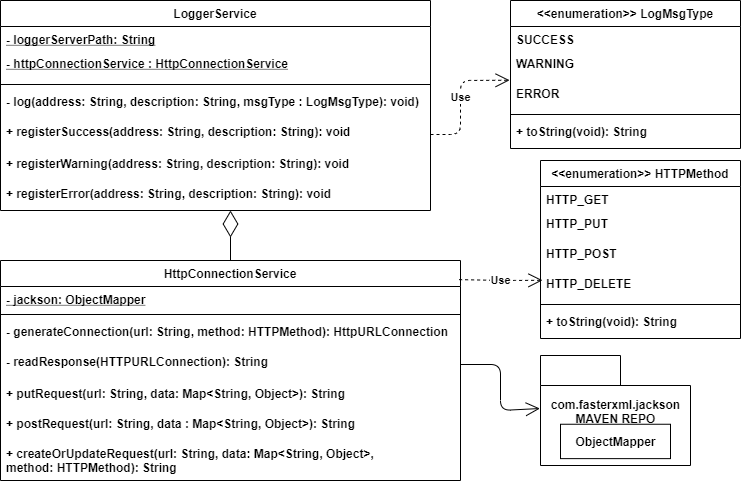

The diagram above was exported from draw.io. Its source (the exported page's mxGraphModel, read from the mxfile embedded in the PNG):
<mxGraphModel dx="362" dy="272" grid="1" gridSize="10" guides="1" tooltips="1" connect="1" arrows="1" fold="1" page="1" pageScale="1" pageWidth="827" pageHeight="1169" math="0" shadow="0">
  <root>
    <mxCell id="WIyWlLk6GJQsqaUBKTNV-0" />
    <mxCell id="WIyWlLk6GJQsqaUBKTNV-1" parent="WIyWlLk6GJQsqaUBKTNV-0" />
    <mxCell id="LAdZjZObFxrwDexfej0z-448" value="&lt;&lt;enumeration&gt;&gt; LogMsgType" style="swimlane;fontStyle=1;align=center;verticalAlign=top;childLayout=stackLayout;horizontal=1;startSize=26;horizontalStack=0;resizeParent=1;resizeParentMax=0;resizeLast=0;collapsible=1;marginBottom=0;" parent="WIyWlLk6GJQsqaUBKTNV-1" vertex="1">
      <mxGeometry x="570" y="120" width="230" height="148" as="geometry">
        <mxRectangle x="100" y="140" width="140" height="26" as="alternateBounds" />
      </mxGeometry>
    </mxCell>
    <mxCell id="LAdZjZObFxrwDexfej0z-449" value="SUCCESS" style="text;strokeColor=none;fillColor=none;align=left;verticalAlign=top;spacingLeft=4;spacingRight=4;overflow=hidden;rotatable=0;points=[[0,0.5],[1,0.5]];portConstraint=eastwest;fontStyle=1" parent="LAdZjZObFxrwDexfej0z-448" vertex="1">
      <mxGeometry y="26" width="230" height="24" as="geometry" />
    </mxCell>
    <mxCell id="LAdZjZObFxrwDexfej0z-588" value="WARNING" style="text;strokeColor=none;fillColor=none;align=left;verticalAlign=top;spacingLeft=4;spacingRight=4;overflow=hidden;rotatable=0;points=[[0,0.5],[1,0.5]];portConstraint=eastwest;fontStyle=1" parent="LAdZjZObFxrwDexfej0z-448" vertex="1">
      <mxGeometry y="50" width="230" height="30" as="geometry" />
    </mxCell>
    <mxCell id="LAdZjZObFxrwDexfej0z-589" value="ERROR" style="text;strokeColor=none;fillColor=none;align=left;verticalAlign=top;spacingLeft=4;spacingRight=4;overflow=hidden;rotatable=0;points=[[0,0.5],[1,0.5]];portConstraint=eastwest;fontStyle=1" parent="LAdZjZObFxrwDexfej0z-448" vertex="1">
      <mxGeometry y="80" width="230" height="30" as="geometry" />
    </mxCell>
    <mxCell id="LAdZjZObFxrwDexfej0z-451" value="" style="line;strokeWidth=1;fillColor=none;align=left;verticalAlign=middle;spacingTop=-1;spacingLeft=3;spacingRight=3;rotatable=0;labelPosition=right;points=[];portConstraint=eastwest;fontStyle=1" parent="LAdZjZObFxrwDexfej0z-448" vertex="1">
      <mxGeometry y="110" width="230" height="8" as="geometry" />
    </mxCell>
    <mxCell id="LAdZjZObFxrwDexfej0z-452" value="+ toString(void): String" style="text;strokeColor=none;fillColor=none;align=left;verticalAlign=top;spacingLeft=4;spacingRight=4;overflow=hidden;rotatable=0;points=[[0,0.5],[1,0.5]];portConstraint=eastwest;fontStyle=1" parent="LAdZjZObFxrwDexfej0z-448" vertex="1">
      <mxGeometry y="118" width="230" height="30" as="geometry" />
    </mxCell>
    <mxCell id="LAdZjZObFxrwDexfej0z-615" value="LoggerService" style="swimlane;fontStyle=1;align=center;verticalAlign=top;childLayout=stackLayout;horizontal=1;startSize=26;horizontalStack=0;resizeParent=1;resizeParentMax=0;resizeLast=0;collapsible=1;marginBottom=0;" parent="WIyWlLk6GJQsqaUBKTNV-1" vertex="1">
      <mxGeometry x="60" y="120" width="430" height="210" as="geometry">
        <mxRectangle x="100" y="140" width="140" height="26" as="alternateBounds" />
      </mxGeometry>
    </mxCell>
    <mxCell id="LAdZjZObFxrwDexfej0z-616" value="- loggerServerPath: String" style="text;strokeColor=none;fillColor=none;align=left;verticalAlign=top;spacingLeft=4;spacingRight=4;overflow=hidden;rotatable=0;points=[[0,0.5],[1,0.5]];portConstraint=eastwest;fontStyle=5" parent="LAdZjZObFxrwDexfej0z-615" vertex="1">
      <mxGeometry y="26" width="430" height="24" as="geometry" />
    </mxCell>
    <mxCell id="LAdZjZObFxrwDexfej0z-618" value="- httpConnectionService : HttpConnectionService" style="text;strokeColor=none;fillColor=none;align=left;verticalAlign=top;spacingLeft=4;spacingRight=4;overflow=hidden;rotatable=0;points=[[0,0.5],[1,0.5]];portConstraint=eastwest;fontStyle=5" parent="LAdZjZObFxrwDexfej0z-615" vertex="1">
      <mxGeometry y="50" width="430" height="30" as="geometry" />
    </mxCell>
    <mxCell id="LAdZjZObFxrwDexfej0z-619" value="" style="line;strokeWidth=1;fillColor=none;align=left;verticalAlign=middle;spacingTop=-1;spacingLeft=3;spacingRight=3;rotatable=0;labelPosition=right;points=[];portConstraint=eastwest;fontStyle=1" parent="LAdZjZObFxrwDexfej0z-615" vertex="1">
      <mxGeometry y="80" width="430" height="8" as="geometry" />
    </mxCell>
    <mxCell id="LAdZjZObFxrwDexfej0z-620" value="- log(address: String, description: String, msgType : LogMsgType): void)" style="text;strokeColor=none;fillColor=none;align=left;verticalAlign=top;spacingLeft=4;spacingRight=4;overflow=hidden;rotatable=0;points=[[0,0.5],[1,0.5]];portConstraint=eastwest;fontStyle=1" parent="LAdZjZObFxrwDexfej0z-615" vertex="1">
      <mxGeometry y="88" width="430" height="30" as="geometry" />
    </mxCell>
    <mxCell id="LAdZjZObFxrwDexfej0z-621" value="+ registerSuccess(address: String, description: String): void" style="text;strokeColor=none;fillColor=none;align=left;verticalAlign=top;spacingLeft=4;spacingRight=4;overflow=hidden;rotatable=0;points=[[0,0.5],[1,0.5]];portConstraint=eastwest;fontStyle=1" parent="LAdZjZObFxrwDexfej0z-615" vertex="1">
      <mxGeometry y="118" width="430" height="32" as="geometry" />
    </mxCell>
    <mxCell id="LAdZjZObFxrwDexfej0z-622" value="+ registerWarning(address: String, description: String): void" style="text;strokeColor=none;fillColor=none;align=left;verticalAlign=top;spacingLeft=4;spacingRight=4;overflow=hidden;rotatable=0;points=[[0,0.5],[1,0.5]];portConstraint=eastwest;fontStyle=1" parent="LAdZjZObFxrwDexfej0z-615" vertex="1">
      <mxGeometry y="150" width="430" height="30" as="geometry" />
    </mxCell>
    <mxCell id="LAdZjZObFxrwDexfej0z-623" value="+ registerError(address: String, description: String): void" style="text;strokeColor=none;fillColor=none;align=left;verticalAlign=top;spacingLeft=4;spacingRight=4;overflow=hidden;rotatable=0;points=[[0,0.5],[1,0.5]];portConstraint=eastwest;fontStyle=1" parent="LAdZjZObFxrwDexfej0z-615" vertex="1">
      <mxGeometry y="180" width="430" height="30" as="geometry" />
    </mxCell>
    <mxCell id="LAdZjZObFxrwDexfej0z-633" value="Use" style="endArrow=open;endSize=12;dashed=1;html=1;exitX=1;exitY=0.5;exitDx=0;exitDy=0;entryX=-0.004;entryY=-0.009;entryDx=0;entryDy=0;entryPerimeter=0;fontStyle=1" parent="WIyWlLk6GJQsqaUBKTNV-1" source="LAdZjZObFxrwDexfej0z-621" target="LAdZjZObFxrwDexfej0z-589" edge="1">
      <mxGeometry width="160" relative="1" as="geometry">
        <mxPoint x="270" y="340" as="sourcePoint" />
        <mxPoint x="430" y="340" as="targetPoint" />
        <Array as="points">
          <mxPoint x="520" y="254" />
          <mxPoint x="520" y="200" />
        </Array>
      </mxGeometry>
    </mxCell>
    <mxCell id="LAdZjZObFxrwDexfej0z-643" value="" style="group;fontStyle=1" parent="WIyWlLk6GJQsqaUBKTNV-1" vertex="1" connectable="0">
      <mxGeometry x="600" y="475" width="150" height="110" as="geometry" />
    </mxCell>
    <mxCell id="LAdZjZObFxrwDexfej0z-641" value="com.fasterxml.jackson&lt;br&gt;MAVEN REPO&lt;br&gt;&lt;br&gt;&lt;br&gt;" style="shape=folder;fontStyle=1;tabWidth=80;tabHeight=30;tabPosition=left;html=1;boundedLbl=1;" parent="LAdZjZObFxrwDexfej0z-643" vertex="1">
      <mxGeometry width="150" height="110" as="geometry" />
    </mxCell>
    <mxCell id="LAdZjZObFxrwDexfej0z-642" value="ObjectMapper" style="html=1;fontStyle=1" parent="LAdZjZObFxrwDexfej0z-643" vertex="1">
      <mxGeometry x="20" y="68.75" width="110" height="34.375" as="geometry" />
    </mxCell>
    <mxCell id="LAdZjZObFxrwDexfej0z-644" value="HttpConnectionService" style="swimlane;fontStyle=1;align=center;verticalAlign=top;childLayout=stackLayout;horizontal=1;startSize=26;horizontalStack=0;resizeParent=1;resizeParentMax=0;resizeLast=0;collapsible=1;marginBottom=0;" parent="WIyWlLk6GJQsqaUBKTNV-1" vertex="1">
      <mxGeometry x="60" y="380" width="460" height="220" as="geometry">
        <mxRectangle x="100" y="140" width="140" height="26" as="alternateBounds" />
      </mxGeometry>
    </mxCell>
    <mxCell id="LAdZjZObFxrwDexfej0z-645" value="- jackson: ObjectMapper" style="text;strokeColor=none;fillColor=none;align=left;verticalAlign=top;spacingLeft=4;spacingRight=4;overflow=hidden;rotatable=0;points=[[0,0.5],[1,0.5]];portConstraint=eastwest;fontStyle=5" parent="LAdZjZObFxrwDexfej0z-644" vertex="1">
      <mxGeometry y="26" width="460" height="24" as="geometry" />
    </mxCell>
    <mxCell id="LAdZjZObFxrwDexfej0z-648" value="" style="line;strokeWidth=1;fillColor=none;align=left;verticalAlign=middle;spacingTop=-1;spacingLeft=3;spacingRight=3;rotatable=0;labelPosition=right;points=[];portConstraint=eastwest;fontStyle=1" parent="LAdZjZObFxrwDexfej0z-644" vertex="1">
      <mxGeometry y="50" width="460" height="8" as="geometry" />
    </mxCell>
    <mxCell id="LAdZjZObFxrwDexfej0z-649" value="- generateConnection(url: String, method: HTTPMethod): HttpURLConnection" style="text;strokeColor=none;fillColor=none;align=left;verticalAlign=top;spacingLeft=4;spacingRight=4;overflow=hidden;rotatable=0;points=[[0,0.5],[1,0.5]];portConstraint=eastwest;fontStyle=1" parent="LAdZjZObFxrwDexfej0z-644" vertex="1">
      <mxGeometry y="58" width="460" height="30" as="geometry" />
    </mxCell>
    <mxCell id="LAdZjZObFxrwDexfej0z-650" value="- readResponse(HTTPURLConnection): String" style="text;strokeColor=none;fillColor=none;align=left;verticalAlign=top;spacingLeft=4;spacingRight=4;overflow=hidden;rotatable=0;points=[[0,0.5],[1,0.5]];portConstraint=eastwest;fontStyle=1" parent="LAdZjZObFxrwDexfej0z-644" vertex="1">
      <mxGeometry y="88" width="460" height="32" as="geometry" />
    </mxCell>
    <mxCell id="LAdZjZObFxrwDexfej0z-651" value="+ putRequest(url: String, data: Map&lt;String, Object&gt;): String" style="text;strokeColor=none;fillColor=none;align=left;verticalAlign=top;spacingLeft=4;spacingRight=4;overflow=hidden;rotatable=0;points=[[0,0.5],[1,0.5]];portConstraint=eastwest;fontStyle=1" parent="LAdZjZObFxrwDexfej0z-644" vertex="1">
      <mxGeometry y="120" width="460" height="30" as="geometry" />
    </mxCell>
    <mxCell id="LAdZjZObFxrwDexfej0z-652" value="+ postRequest(url: String, data : Map&lt;String, Object&gt;): String" style="text;strokeColor=none;fillColor=none;align=left;verticalAlign=top;spacingLeft=4;spacingRight=4;overflow=hidden;rotatable=0;points=[[0,0.5],[1,0.5]];portConstraint=eastwest;fontStyle=1" parent="LAdZjZObFxrwDexfej0z-644" vertex="1">
      <mxGeometry y="150" width="460" height="30" as="geometry" />
    </mxCell>
    <mxCell id="LAdZjZObFxrwDexfej0z-653" value="+ createOrUpdateRequest(url: String, data: Map&lt;String, Object&gt;, &#10;method: HTTPMethod): String" style="text;strokeColor=none;fillColor=none;align=left;verticalAlign=top;spacingLeft=4;spacingRight=4;overflow=hidden;rotatable=0;points=[[0,0.5],[1,0.5]];portConstraint=eastwest;fontStyle=1" parent="LAdZjZObFxrwDexfej0z-644" vertex="1">
      <mxGeometry y="180" width="460" height="40" as="geometry" />
    </mxCell>
    <mxCell id="LAdZjZObFxrwDexfej0z-663" value="Use" style="endArrow=open;endSize=12;dashed=1;html=1;exitX=0.997;exitY=0.087;exitDx=0;exitDy=0;entryX=0.01;entryY=0.663;entryDx=0;entryDy=0;entryPerimeter=0;fontStyle=1;exitPerimeter=0;" parent="WIyWlLk6GJQsqaUBKTNV-1" source="LAdZjZObFxrwDexfej0z-644" target="LAdZjZObFxrwDexfej0z-637" edge="1">
      <mxGeometry width="160" relative="1" as="geometry">
        <mxPoint x="330" y="714.94" as="sourcePoint" />
        <mxPoint x="410" y="689.94" as="targetPoint" />
        <Array as="points">
          <mxPoint x="565" y="400" />
        </Array>
      </mxGeometry>
    </mxCell>
    <mxCell id="LAdZjZObFxrwDexfej0z-664" value="" style="endArrow=open;endFill=1;endSize=12;html=1;entryX=-0.004;entryY=0.482;entryDx=0;entryDy=0;entryPerimeter=0;exitX=1;exitY=0.5;exitDx=0;exitDy=0;fontStyle=1" parent="WIyWlLk6GJQsqaUBKTNV-1" source="LAdZjZObFxrwDexfej0z-650" target="LAdZjZObFxrwDexfej0z-641" edge="1">
      <mxGeometry width="160" relative="1" as="geometry">
        <mxPoint x="200" y="689.94" as="sourcePoint" />
        <mxPoint x="360" y="689.94" as="targetPoint" />
        <Array as="points">
          <mxPoint x="560" y="484" />
          <mxPoint x="560" y="530" />
        </Array>
      </mxGeometry>
    </mxCell>
    <mxCell id="LAdZjZObFxrwDexfej0z-665" value="" style="endArrow=diamondThin;endFill=0;endSize=24;html=1;exitX=0.5;exitY=0;exitDx=0;exitDy=0;fontStyle=1" parent="WIyWlLk6GJQsqaUBKTNV-1" source="LAdZjZObFxrwDexfej0z-644" edge="1">
      <mxGeometry width="160" relative="1" as="geometry">
        <mxPoint x="330" y="159.94" as="sourcePoint" />
        <mxPoint x="290" y="330" as="targetPoint" />
        <Array as="points" />
      </mxGeometry>
    </mxCell>
    <mxCell id="eBgSQrg4ShjkiNZxVuBe-0" value="" style="group;fontStyle=1" vertex="1" connectable="0" parent="WIyWlLk6GJQsqaUBKTNV-1">
      <mxGeometry x="600" y="280" width="200" height="178" as="geometry" />
    </mxCell>
    <mxCell id="LAdZjZObFxrwDexfej0z-634" value="&lt;&lt;enumeration&gt;&gt; HTTPMethod" style="swimlane;fontStyle=1;align=center;verticalAlign=top;childLayout=stackLayout;horizontal=1;startSize=26;horizontalStack=0;resizeParent=1;resizeParentMax=0;resizeLast=0;collapsible=1;marginBottom=0;" parent="eBgSQrg4ShjkiNZxVuBe-0" vertex="1">
      <mxGeometry width="200" height="178" as="geometry">
        <mxRectangle x="100" y="140" width="140" height="26" as="alternateBounds" />
      </mxGeometry>
    </mxCell>
    <mxCell id="LAdZjZObFxrwDexfej0z-635" value="HTTP_GET" style="text;strokeColor=none;fillColor=none;align=left;verticalAlign=top;spacingLeft=4;spacingRight=4;overflow=hidden;rotatable=0;points=[[0,0.5],[1,0.5]];portConstraint=eastwest;fontStyle=1" parent="LAdZjZObFxrwDexfej0z-634" vertex="1">
      <mxGeometry y="26" width="200" height="24" as="geometry" />
    </mxCell>
    <mxCell id="LAdZjZObFxrwDexfej0z-636" value="HTTP_PUT" style="text;strokeColor=none;fillColor=none;align=left;verticalAlign=top;spacingLeft=4;spacingRight=4;overflow=hidden;rotatable=0;points=[[0,0.5],[1,0.5]];portConstraint=eastwest;fontStyle=1" parent="LAdZjZObFxrwDexfej0z-634" vertex="1">
      <mxGeometry y="50" width="200" height="30" as="geometry" />
    </mxCell>
    <mxCell id="LAdZjZObFxrwDexfej0z-637" value="HTTP_POST" style="text;strokeColor=none;fillColor=none;align=left;verticalAlign=top;spacingLeft=4;spacingRight=4;overflow=hidden;rotatable=0;points=[[0,0.5],[1,0.5]];portConstraint=eastwest;fontStyle=1" parent="LAdZjZObFxrwDexfej0z-634" vertex="1">
      <mxGeometry y="80" width="200" height="60" as="geometry" />
    </mxCell>
    <mxCell id="LAdZjZObFxrwDexfej0z-638" value="" style="line;strokeWidth=1;fillColor=none;align=left;verticalAlign=middle;spacingTop=-1;spacingLeft=3;spacingRight=3;rotatable=0;labelPosition=right;points=[];portConstraint=eastwest;fontStyle=1" parent="LAdZjZObFxrwDexfej0z-634" vertex="1">
      <mxGeometry y="140" width="200" height="8" as="geometry" />
    </mxCell>
    <mxCell id="LAdZjZObFxrwDexfej0z-639" value="+ toString(void): String" style="text;strokeColor=none;fillColor=none;align=left;verticalAlign=top;spacingLeft=4;spacingRight=4;overflow=hidden;rotatable=0;points=[[0,0.5],[1,0.5]];portConstraint=eastwest;fontStyle=1" parent="LAdZjZObFxrwDexfej0z-634" vertex="1">
      <mxGeometry y="148" width="200" height="30" as="geometry" />
    </mxCell>
    <mxCell id="LAdZjZObFxrwDexfej0z-640" value="HTTP_DELETE" style="text;strokeColor=none;fillColor=none;align=left;verticalAlign=top;spacingLeft=4;spacingRight=4;overflow=hidden;rotatable=0;points=[[0,0.5],[1,0.5]];portConstraint=eastwest;fontStyle=1" parent="eBgSQrg4ShjkiNZxVuBe-0" vertex="1">
      <mxGeometry y="110" width="200" height="60" as="geometry" />
    </mxCell>
  </root>
</mxGraphModel>